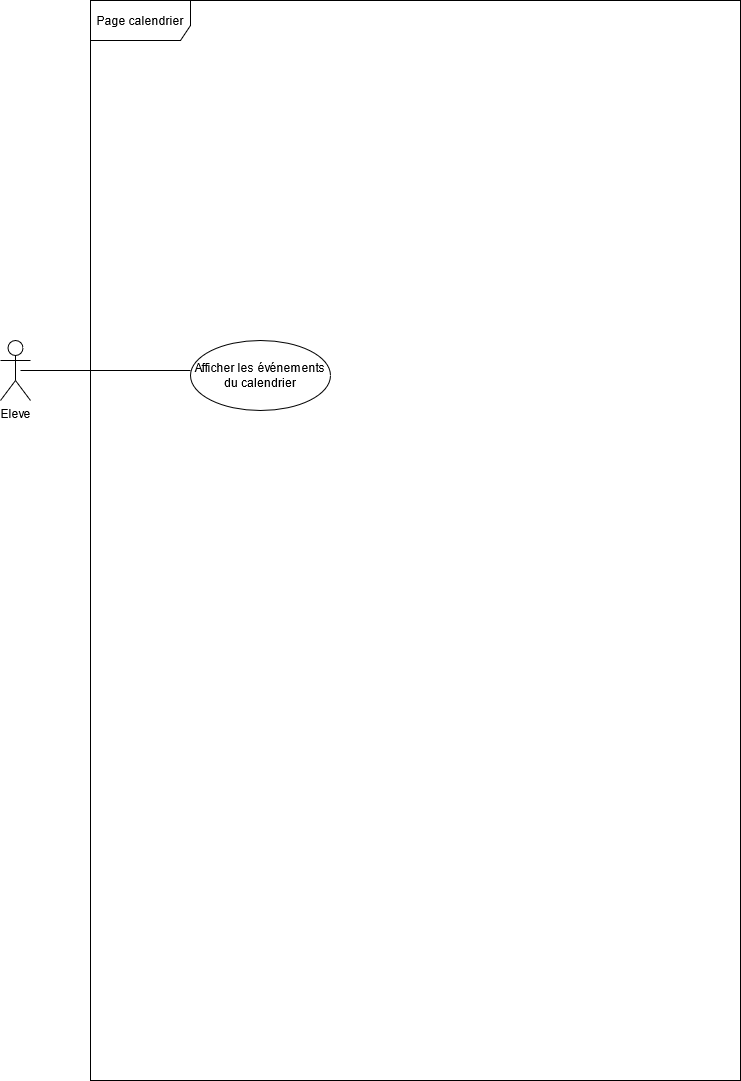

The diagram above was exported from draw.io. Its source (the exported page's mxGraphModel, read from the mxfile embedded in the PNG):
<mxGraphModel dx="2062" dy="1112" grid="1" gridSize="10" guides="1" tooltips="1" connect="1" arrows="1" fold="1" page="1" pageScale="1" pageWidth="850" pageHeight="1100" math="0" shadow="0">
  <root>
    <mxCell id="0" />
    <mxCell id="1" parent="0" />
    <mxCell id="3i1Sdj6_7iMdY8oKkXab-1" value="Eleve" style="shape=umlActor;verticalLabelPosition=bottom;verticalAlign=top;html=1;" vertex="1" parent="1">
      <mxGeometry x="60" y="340" width="30" height="60" as="geometry" />
    </mxCell>
    <mxCell id="3i1Sdj6_7iMdY8oKkXab-5" value="Page calendrier" style="shape=umlFrame;whiteSpace=wrap;html=1;width=100;height=40;" vertex="1" parent="1">
      <mxGeometry x="150" width="650" height="1080" as="geometry" />
    </mxCell>
    <mxCell id="3i1Sdj6_7iMdY8oKkXab-10" value="&lt;span id=&quot;p4&quot;&gt;Afficher les événements du calendrier&lt;/span&gt;" style="ellipse;whiteSpace=wrap;html=1;" vertex="1" parent="1">
      <mxGeometry x="250" y="340" width="140" height="70" as="geometry" />
    </mxCell>
    <mxCell id="3i1Sdj6_7iMdY8oKkXab-14" value="" style="line;strokeWidth=1;fillColor=none;align=left;verticalAlign=middle;spacingTop=-1;spacingLeft=3;spacingRight=3;rotatable=0;labelPosition=right;points=[];portConstraint=eastwest;" vertex="1" parent="1">
      <mxGeometry x="80" y="366" width="170" height="8" as="geometry" />
    </mxCell>
  </root>
</mxGraphModel>